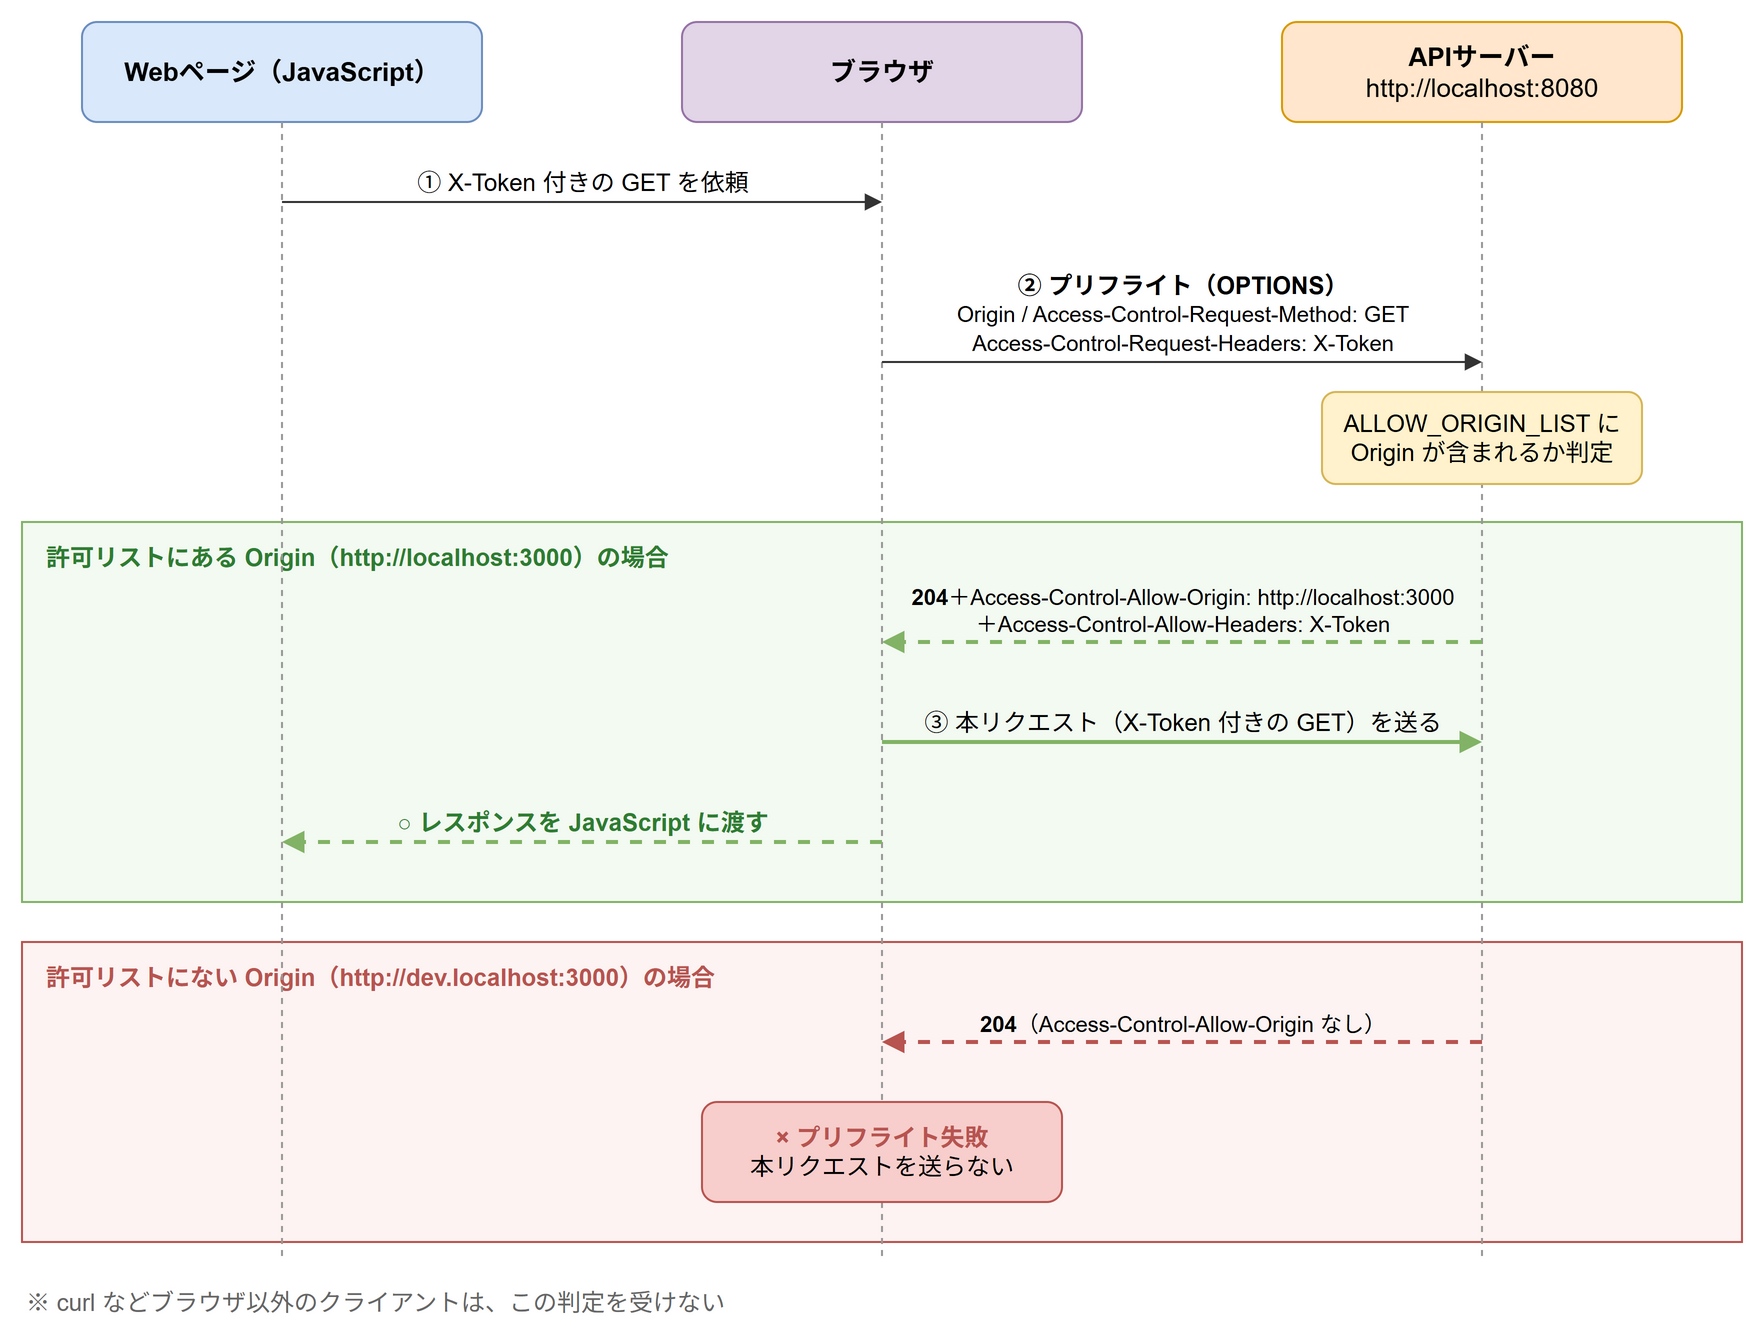

The diagram above was exported from draw.io. Its source (the exported page's mxGraphModel, read from the mxfile embedded in the PNG):
<mxGraphModel grid="1" gridSize="10" page="0" math="0" shadow="0">
  <root>
    <mxCell id="0" />
    <mxCell id="1" parent="0" />
    <mxCell id="fa" value="許可リストにある Origin（http://localhost:3000）の場合" style="rounded=0;whiteSpace=wrap;html=1;fillColor=#f3faf1;strokeColor=#82b366;verticalAlign=top;align=left;spacingLeft=10;spacingTop=4;fontStyle=1;fontSize=12;fontColor=#2e7d32;" vertex="1" parent="1">
      <mxGeometry x="20" y="270" width="860" height="190" as="geometry" />
    </mxCell>
    <mxCell id="fb" value="許可リストにない Origin（http://dev.localhost:3000）の場合" style="rounded=0;whiteSpace=wrap;html=1;fillColor=#fdf3f2;strokeColor=#b85450;verticalAlign=top;align=left;spacingLeft=10;spacingTop=4;fontStyle=1;fontSize=12;fontColor=#b85450;" vertex="1" parent="1">
      <mxGeometry x="20" y="480" width="860" height="150" as="geometry" />
    </mxCell>
    <mxCell id="hp" value="&lt;b&gt;Webページ（JavaScript）&lt;/b&gt;" style="rounded=1;whiteSpace=wrap;html=1;fillColor=#dae8fc;strokeColor=#6c8ebf;fontSize=13;" vertex="1" parent="1">
      <mxGeometry x="50" y="20" width="200" height="50" as="geometry" />
    </mxCell>
    <mxCell id="hb" value="&lt;b&gt;ブラウザ&lt;/b&gt;" style="rounded=1;whiteSpace=wrap;html=1;fillColor=#e1d5e7;strokeColor=#9673a6;fontSize=13;" vertex="1" parent="1">
      <mxGeometry x="350" y="20" width="200" height="50" as="geometry" />
    </mxCell>
    <mxCell id="hs" value="&lt;b&gt;APIサーバー&lt;/b&gt;&lt;br&gt;http://localhost:8080" style="rounded=1;whiteSpace=wrap;html=1;fillColor=#ffe6cc;strokeColor=#d79b00;fontSize=13;" vertex="1" parent="1">
      <mxGeometry x="650" y="20" width="200" height="50" as="geometry" />
    </mxCell>
    <mxCell id="lp" style="endArrow=none;html=1;dashed=1;strokeColor=#999999;" edge="1" parent="1">
      <mxGeometry relative="1" as="geometry">
        <mxPoint x="150" y="70" as="sourcePoint" />
        <mxPoint x="150" y="640" as="targetPoint" />
      </mxGeometry>
    </mxCell>
    <mxCell id="lb" style="endArrow=none;html=1;dashed=1;strokeColor=#999999;" edge="1" parent="1">
      <mxGeometry relative="1" as="geometry">
        <mxPoint x="450" y="70" as="sourcePoint" />
        <mxPoint x="450" y="640" as="targetPoint" />
      </mxGeometry>
    </mxCell>
    <mxCell id="ls" style="endArrow=none;html=1;dashed=1;strokeColor=#999999;" edge="1" parent="1">
      <mxGeometry relative="1" as="geometry">
        <mxPoint x="750" y="70" as="sourcePoint" />
        <mxPoint x="750" y="640" as="targetPoint" />
      </mxGeometry>
    </mxCell>
    <mxCell id="m1" value="① X-Token 付きの GET を依頼" style="html=1;endArrow=block;endFill=1;strokeColor=#333333;fontSize=12;verticalAlign=bottom;labelBackgroundColor=none;" edge="1" parent="1">
      <mxGeometry relative="1" as="geometry">
        <mxPoint x="150" y="110" as="sourcePoint" />
        <mxPoint x="450" y="110" as="targetPoint" />
      </mxGeometry>
    </mxCell>
    <mxCell id="m2" value="&lt;b&gt;② プリフライト（OPTIONS）&lt;/b&gt;&lt;br&gt;&lt;font style=&quot;font-size:11px&quot;&gt;Origin / Access-Control-Request-Method: GET&lt;br&gt;Access-Control-Request-Headers: X-Token&lt;/font&gt;" style="html=1;endArrow=block;endFill=1;strokeColor=#333333;fontSize=12;verticalAlign=bottom;labelBackgroundColor=none;" edge="1" parent="1">
      <mxGeometry relative="1" as="geometry">
        <mxPoint x="450" y="190" as="sourcePoint" />
        <mxPoint x="750" y="190" as="targetPoint" />
      </mxGeometry>
    </mxCell>
    <mxCell id="judge" value="ALLOW_ORIGIN_LIST に&lt;br&gt;Origin が含まれるか判定" style="rounded=1;whiteSpace=wrap;html=1;fillColor=#fff2cc;strokeColor=#d6b656;fontSize=12;" vertex="1" parent="1">
      <mxGeometry x="670" y="205" width="160" height="46" as="geometry" />
    </mxCell>
    <mxCell id="a1" value="&lt;b&gt;204&lt;/b&gt;＋Access-Control-Allow-Origin: http://localhost:3000&lt;br&gt;＋Access-Control-Allow-Headers: X-Token" style="html=1;endArrow=block;endFill=1;dashed=1;strokeColor=#82b366;strokeWidth=2;fontSize=11;verticalAlign=bottom;labelBackgroundColor=none;" edge="1" parent="1">
      <mxGeometry relative="1" as="geometry">
        <mxPoint x="750" y="330" as="sourcePoint" />
        <mxPoint x="450" y="330" as="targetPoint" />
      </mxGeometry>
    </mxCell>
    <mxCell id="a2" value="③ 本リクエスト（X-Token 付きの GET）を送る" style="html=1;endArrow=block;endFill=1;strokeColor=#82b366;strokeWidth=2;fontSize=12;verticalAlign=bottom;labelBackgroundColor=none;" edge="1" parent="1">
      <mxGeometry relative="1" as="geometry">
        <mxPoint x="450" y="380" as="sourcePoint" />
        <mxPoint x="750" y="380" as="targetPoint" />
      </mxGeometry>
    </mxCell>
    <mxCell id="a3" value="&lt;font color=&quot;#2e7d32&quot;&gt;&lt;b&gt;○ レスポンスを JavaScript に渡す&lt;/b&gt;&lt;/font&gt;" style="html=1;endArrow=block;endFill=1;dashed=1;strokeColor=#82b366;strokeWidth=2;fontSize=12;verticalAlign=bottom;labelBackgroundColor=none;" edge="1" parent="1">
      <mxGeometry relative="1" as="geometry">
        <mxPoint x="450" y="430" as="sourcePoint" />
        <mxPoint x="150" y="430" as="targetPoint" />
      </mxGeometry>
    </mxCell>
    <mxCell id="b1" value="&lt;b&gt;204&lt;/b&gt;（Access-Control-Allow-Origin なし）" style="html=1;endArrow=block;endFill=1;dashed=1;strokeColor=#b85450;strokeWidth=2;fontSize=11;verticalAlign=bottom;labelBackgroundColor=none;" edge="1" parent="1">
      <mxGeometry relative="1" as="geometry">
        <mxPoint x="750" y="530" as="sourcePoint" />
        <mxPoint x="450" y="530" as="targetPoint" />
      </mxGeometry>
    </mxCell>
    <mxCell id="b2" value="&lt;font color=&quot;#b85450&quot;&gt;&lt;b&gt;× プリフライト失敗&lt;/b&gt;&lt;/font&gt;&lt;br&gt;本リクエストを送らない" style="rounded=1;whiteSpace=wrap;html=1;fillColor=#f8cecc;strokeColor=#b85450;fontSize=12;" vertex="1" parent="1">
      <mxGeometry x="360" y="560" width="180" height="50" as="geometry" />
    </mxCell>
    <mxCell id="note" value="※ curl などブラウザ以外のクライアントは、この判定を受けない" style="text;html=1;align=left;verticalAlign=middle;fontSize=12;fontColor=#666666;" vertex="1" parent="1">
      <mxGeometry x="20" y="645" width="600" height="30" as="geometry" />
    </mxCell>
  </root>
</mxGraphModel>